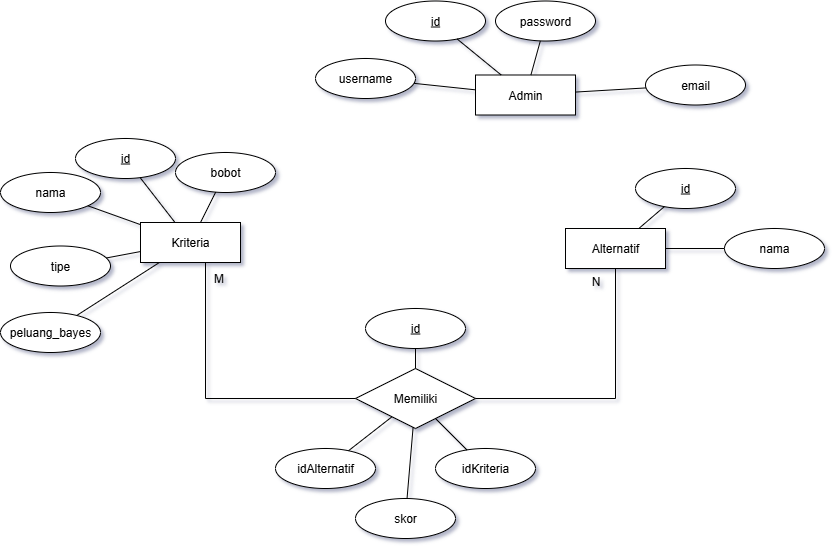

The diagram above was exported from draw.io. Its source (the exported page's mxGraphModel, read from the mxfile embedded in the PNG):
<mxGraphModel dx="1111" dy="1300" grid="1" gridSize="10" guides="1" tooltips="1" connect="1" arrows="1" fold="1" page="1" pageScale="1" pageWidth="1169" pageHeight="827" math="0" shadow="0">
  <root>
    <mxCell id="0" />
    <mxCell id="1" parent="0" />
    <mxCell id="2" value="Admin" style="whiteSpace=wrap;html=1;align=center;" vertex="1" parent="1">
      <mxGeometry x="820" y="216.5" width="100" height="40" as="geometry" />
    </mxCell>
    <mxCell id="3" value="id" style="ellipse;whiteSpace=wrap;html=1;align=center;fontStyle=4;" vertex="1" parent="1">
      <mxGeometry x="730" y="142.5" width="100" height="40" as="geometry" />
    </mxCell>
    <mxCell id="4" value="" style="endArrow=none;html=1;rounded=0;" edge="1" source="3" target="2" parent="1">
      <mxGeometry relative="1" as="geometry">
        <mxPoint x="1120" y="222.5" as="sourcePoint" />
        <mxPoint x="1280" y="222.5" as="targetPoint" />
      </mxGeometry>
    </mxCell>
    <mxCell id="5" value="username" style="ellipse;whiteSpace=wrap;html=1;align=center;" vertex="1" parent="1">
      <mxGeometry x="660" y="200" width="100" height="40" as="geometry" />
    </mxCell>
    <mxCell id="6" value="email" style="ellipse;whiteSpace=wrap;html=1;align=center;" vertex="1" parent="1">
      <mxGeometry x="990" y="206.5" width="100" height="40" as="geometry" />
    </mxCell>
    <mxCell id="7" value="password" style="ellipse;whiteSpace=wrap;html=1;align=center;" vertex="1" parent="1">
      <mxGeometry x="840" y="142.5" width="100" height="40" as="geometry" />
    </mxCell>
    <mxCell id="8" value="" style="endArrow=none;html=1;rounded=0;" edge="1" source="5" target="2" parent="1">
      <mxGeometry relative="1" as="geometry">
        <mxPoint x="787" y="189.5" as="sourcePoint" />
        <mxPoint x="848" y="226.5" as="targetPoint" />
      </mxGeometry>
    </mxCell>
    <mxCell id="9" value="" style="endArrow=none;html=1;rounded=0;" edge="1" source="7" target="2" parent="1">
      <mxGeometry relative="1" as="geometry">
        <mxPoint x="787" y="189.5" as="sourcePoint" />
        <mxPoint x="848" y="226.5" as="targetPoint" />
      </mxGeometry>
    </mxCell>
    <mxCell id="10" value="" style="endArrow=none;html=1;rounded=0;" edge="1" source="2" target="6" parent="1">
      <mxGeometry relative="1" as="geometry">
        <mxPoint x="904" y="162.5" as="sourcePoint" />
        <mxPoint x="886" y="226.5" as="targetPoint" />
      </mxGeometry>
    </mxCell>
    <mxCell id="11" value="Kriteria" style="whiteSpace=wrap;html=1;align=center;" vertex="1" parent="1">
      <mxGeometry x="485" y="364" width="100" height="40" as="geometry" />
    </mxCell>
    <mxCell id="12" value="id" style="ellipse;whiteSpace=wrap;html=1;align=center;fontStyle=4;" vertex="1" parent="1">
      <mxGeometry x="420" y="280" width="100" height="40" as="geometry" />
    </mxCell>
    <mxCell id="13" value="" style="endArrow=none;html=1;rounded=0;" edge="1" source="12" target="11" parent="1">
      <mxGeometry relative="1" as="geometry">
        <mxPoint x="785" y="357" as="sourcePoint" />
        <mxPoint x="503" y="351" as="targetPoint" />
      </mxGeometry>
    </mxCell>
    <mxCell id="14" value="nama" style="ellipse;whiteSpace=wrap;html=1;align=center;" vertex="1" parent="1">
      <mxGeometry x="345" y="314" width="100" height="40" as="geometry" />
    </mxCell>
    <mxCell id="15" value="" style="endArrow=none;html=1;rounded=0;" edge="1" source="14" target="11" parent="1">
      <mxGeometry relative="1" as="geometry">
        <mxPoint x="541" y="344" as="sourcePoint" />
        <mxPoint x="544" y="374" as="targetPoint" />
      </mxGeometry>
    </mxCell>
    <mxCell id="16" value="tipe" style="ellipse;whiteSpace=wrap;html=1;align=center;" vertex="1" parent="1">
      <mxGeometry x="355" y="387.5" width="100" height="40" as="geometry" />
    </mxCell>
    <mxCell id="17" value="" style="endArrow=none;html=1;rounded=0;" edge="1" source="16" target="11" parent="1">
      <mxGeometry relative="1" as="geometry">
        <mxPoint x="442" y="357" as="sourcePoint" />
        <mxPoint x="495" y="376" as="targetPoint" />
      </mxGeometry>
    </mxCell>
    <mxCell id="18" value="bobot" style="ellipse;whiteSpace=wrap;html=1;align=center;" vertex="1" parent="1">
      <mxGeometry x="520" y="294" width="100" height="40" as="geometry" />
    </mxCell>
    <mxCell id="19" value="" style="endArrow=none;html=1;rounded=0;" edge="1" source="18" target="11" parent="1">
      <mxGeometry relative="1" as="geometry">
        <mxPoint x="461" y="409" as="sourcePoint" />
        <mxPoint x="495" y="403" as="targetPoint" />
      </mxGeometry>
    </mxCell>
    <mxCell id="20" value="peluang_bayes" style="ellipse;whiteSpace=wrap;html=1;align=center;" vertex="1" parent="1">
      <mxGeometry x="345" y="454" width="100" height="40" as="geometry" />
    </mxCell>
    <mxCell id="21" value="" style="endArrow=none;html=1;rounded=0;" edge="1" source="20" target="11" parent="1">
      <mxGeometry relative="1" as="geometry">
        <mxPoint x="461" y="409" as="sourcePoint" />
        <mxPoint x="495" y="403" as="targetPoint" />
      </mxGeometry>
    </mxCell>
    <mxCell id="22" value="Alternatif" style="whiteSpace=wrap;html=1;align=center;" vertex="1" parent="1">
      <mxGeometry x="910" y="370" width="100" height="40" as="geometry" />
    </mxCell>
    <mxCell id="23" value="id" style="ellipse;whiteSpace=wrap;html=1;align=center;fontStyle=4;" vertex="1" parent="1">
      <mxGeometry x="980" y="310" width="100" height="40" as="geometry" />
    </mxCell>
    <mxCell id="24" value="" style="endArrow=none;html=1;rounded=0;" edge="1" source="22" target="23" parent="1">
      <mxGeometry relative="1" as="geometry">
        <mxPoint x="700" y="320" as="sourcePoint" />
        <mxPoint x="860" y="320" as="targetPoint" />
      </mxGeometry>
    </mxCell>
    <mxCell id="25" value="nama" style="ellipse;whiteSpace=wrap;html=1;align=center;" vertex="1" parent="1">
      <mxGeometry x="1069" y="370" width="100" height="40" as="geometry" />
    </mxCell>
    <mxCell id="26" value="" style="endArrow=none;html=1;rounded=0;" edge="1" source="25" target="22" parent="1">
      <mxGeometry relative="1" as="geometry">
        <mxPoint x="1006" y="330" as="sourcePoint" />
        <mxPoint x="950" y="352" as="targetPoint" />
      </mxGeometry>
    </mxCell>
    <mxCell id="27" value="Memiliki" style="shape=rhombus;perimeter=rhombusPerimeter;whiteSpace=wrap;html=1;align=center;" vertex="1" parent="1">
      <mxGeometry x="700" y="510" width="120" height="60" as="geometry" />
    </mxCell>
    <mxCell id="28" value="" style="endArrow=none;html=1;rounded=0;edgeStyle=orthogonalEdgeStyle;" edge="1" source="11" target="27" parent="1">
      <mxGeometry relative="1" as="geometry">
        <mxPoint x="700" y="520" as="sourcePoint" />
        <mxPoint x="860" y="520" as="targetPoint" />
        <Array as="points">
          <mxPoint x="550" y="540" />
        </Array>
      </mxGeometry>
    </mxCell>
    <mxCell id="29" value="" style="endArrow=none;html=1;rounded=0;edgeStyle=orthogonalEdgeStyle;" edge="1" source="27" target="22" parent="1">
      <mxGeometry relative="1" as="geometry">
        <mxPoint x="574" y="414" as="sourcePoint" />
        <mxPoint x="745" y="533" as="targetPoint" />
      </mxGeometry>
    </mxCell>
    <mxCell id="30" value="M" style="text;html=1;align=center;verticalAlign=middle;resizable=0;points=[];autosize=1;strokeColor=none;fillColor=none;" vertex="1" parent="1">
      <mxGeometry x="548" y="405" width="30" height="30" as="geometry" />
    </mxCell>
    <mxCell id="31" value="N" style="text;html=1;align=center;verticalAlign=middle;resizable=0;points=[];autosize=1;strokeColor=none;fillColor=none;" vertex="1" parent="1">
      <mxGeometry x="925" y="408" width="30" height="30" as="geometry" />
    </mxCell>
    <mxCell id="32" value="id" style="ellipse;whiteSpace=wrap;html=1;align=center;fontStyle=4;" vertex="1" parent="1">
      <mxGeometry x="710" y="450" width="100" height="40" as="geometry" />
    </mxCell>
    <mxCell id="33" value="" style="endArrow=none;html=1;rounded=0;" edge="1" source="32" target="27" parent="1">
      <mxGeometry relative="1" as="geometry">
        <mxPoint x="795" y="367" as="sourcePoint" />
        <mxPoint x="544" y="374" as="targetPoint" />
      </mxGeometry>
    </mxCell>
    <mxCell id="34" value="idAlternatif" style="ellipse;whiteSpace=wrap;html=1;align=center;" vertex="1" parent="1">
      <mxGeometry x="620" y="590" width="100" height="40" as="geometry" />
    </mxCell>
    <mxCell id="35" value="" style="endArrow=none;html=1;rounded=0;" edge="1" source="34" target="27" parent="1">
      <mxGeometry relative="1" as="geometry">
        <mxPoint x="471" y="419" as="sourcePoint" />
        <mxPoint x="514" y="414" as="targetPoint" />
      </mxGeometry>
    </mxCell>
    <mxCell id="36" value="idKriteria" style="ellipse;whiteSpace=wrap;html=1;align=center;" vertex="1" parent="1">
      <mxGeometry x="780" y="590" width="100" height="40" as="geometry" />
    </mxCell>
    <mxCell id="37" value="" style="endArrow=none;html=1;rounded=0;" edge="1" source="36" target="27" parent="1">
      <mxGeometry relative="1" as="geometry">
        <mxPoint x="703" y="602" as="sourcePoint" />
        <mxPoint x="747" y="568" as="targetPoint" />
      </mxGeometry>
    </mxCell>
    <mxCell id="38" value="skor" style="ellipse;whiteSpace=wrap;html=1;align=center;" vertex="1" parent="1">
      <mxGeometry x="700" y="640" width="100" height="40" as="geometry" />
    </mxCell>
    <mxCell id="39" value="" style="endArrow=none;html=1;rounded=0;" edge="1" source="38" target="27" parent="1">
      <mxGeometry relative="1" as="geometry">
        <mxPoint x="703" y="602" as="sourcePoint" />
        <mxPoint x="747" y="568" as="targetPoint" />
      </mxGeometry>
    </mxCell>
  </root>
</mxGraphModel>